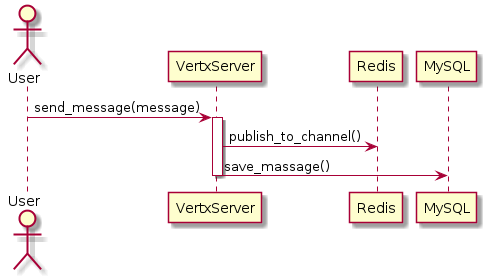

The diagram above was rendered by PlantUML. Its source (embedded in the PNG):
@startuml
actor User
User -> VertxServer: send_message(message)
activate VertxServer
    VertxServer -> Redis: publish_to_channel()
    VertxServer -> MySQL: save_massage()
deactivate
@enduml